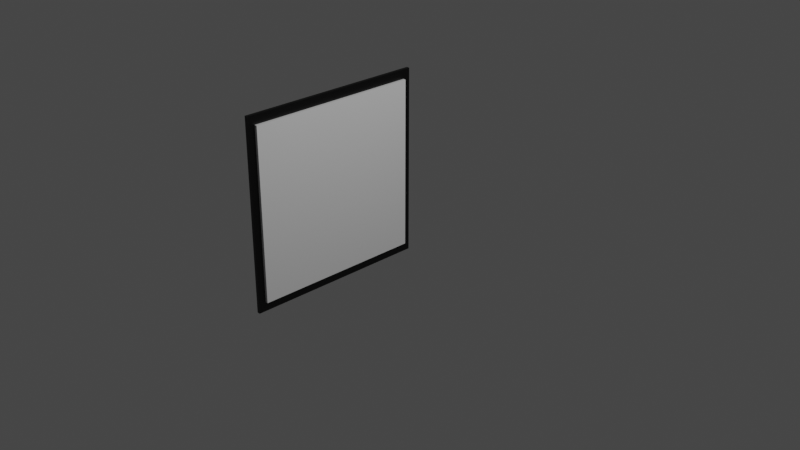 # Source: Frame_sq.blend  (saved by Blender 3.2.14; exported with 4.5.12 LTS)
import bpy
from mathutils import Matrix  # noqa: F401  (used for matrix-valued properties, if any)

bpy.ops.wm.read_factory_settings(use_empty=True)
scene = bpy.context.scene
scene.name = 'Scene'

# ---- collections
col_collection = bpy.data.collections.new('Collection'); scene.collection.children.link(col_collection)

# ---- materials (node trees are filled in below, after node groups)
mat_material = bpy.data.materials.new('Material')
mat_material.alpha_threshold = 0.0
mat_material.use_transparent_shadow = False
mat_material.line_color = (0.0, 0.0, 0.0, 1.0)
mat_material_001 = bpy.data.materials.new('Material.001')
mat_material_001.alpha_threshold = 0.0
mat_material_001.use_transparent_shadow = False
mat_material_001.line_color = (0.0, 0.0, 0.0, 1.0)

# ---- material node trees
mat_material.use_nodes = True; mat_material.node_tree.nodes.clear()
_N = mat_material.node_tree.nodes; _L = mat_material.node_tree.links
n0 = _N.new('ShaderNodeOutputMaterial'); n0.name = 'Material Output'; n0.location = (300, 300)
n1 = _N.new('ShaderNodeBsdfPrincipled'); n1.name = 'Principled BSDF'; n1.location = (10, 300)
n1.distribution = 'GGX'
n1.subsurface_method = 'RANDOM_WALK_SKIN'
n1.inputs[2].default_value = 0.4
n1.inputs[3].default_value = 1.45
n1.inputs[27].default_value = (0.0, 0.0, 0.0, 1.0)
n1.inputs[28].default_value = 1.0
_L.new(n1.outputs[0], n0.inputs[0])
n0.is_active_output = True
mat_material_001.use_nodes = True; mat_material_001.node_tree.nodes.clear()
_N = mat_material_001.node_tree.nodes; _L = mat_material_001.node_tree.links
n0 = _N.new('ShaderNodeOutputMaterial'); n0.name = 'Material Output'; n0.location = (300, 300)
n1 = _N.new('ShaderNodeBsdfPrincipled'); n1.name = 'Principled BSDF'; n1.location = (10, 300)
n1.distribution = 'GGX'
n1.subsurface_method = 'RANDOM_WALK_SKIN'
n1.inputs[0].default_value = (0.0, 0.0, 0.0, 1.0)
n1.inputs[2].default_value = 0.4
n1.inputs[3].default_value = 1.45
n1.inputs[27].default_value = (0.0, 0.0, 0.0, 1.0)
n1.inputs[28].default_value = 1.0
_L.new(n1.outputs[0], n0.inputs[0])
n0.is_active_output = True

# ---- world
world_world = bpy.data.worlds.new('World'); scene.world = world_world
world_world.use_nodes = True; world_world.node_tree.nodes.clear()
_N = world_world.node_tree.nodes; _L = world_world.node_tree.links
n0 = _N.new('ShaderNodeOutputWorld'); n0.name = 'World Output'; n0.location = (300, 300)
n1 = _N.new('ShaderNodeBackground'); n1.name = 'Background'; n1.location = (10, 300)
n1.inputs[0].default_value = (0.05088, 0.05088, 0.05088, 1.0)
_L.new(n1.outputs[0], n0.inputs[0])
n0.is_active_output = True
world_world.color = (0.05088, 0.05088, 0.05088)
world_world.use_sun_shadow = False
world_world.sun_shadow_jitter_overblur = 0.0

# ---- cameras
cam_camera = bpy.data.cameras.new('Camera')
cam_camera.clip_end = 100.0
cam_camera.ortho_scale = 7.314

# ---- lights
light_light = bpy.data.lights.new('Light', 'POINT')
light_light.transmission_factor = 0.0
light_light.energy = 1000.0
light_light.shadow_soft_size = 0.1
light_light.shadow_maximum_resolution = 0.006
light_light.use_absolute_resolution = True

# ---- meshes
me_cube = bpy.data.meshes.new('Cube')
me_cube.from_pydata([(-0.9621, 1.0, 1.0), (-0.9621, 1.0, -1.0), (-0.9637, -1.0, 1.0), (-0.9621, -1.0, -1.0), (-1.0, 1.0, 1.0), (-1.0, 1.0, -1.0), (-1.0, -1.0, 1.0), (-1.0, -1.0, -1.0)], [], [(0, 4, 6, 2), (3, 2, 6, 7), (7, 6, 4, 5), (5, 1, 3, 7), (1, 0, 2, 3), (5, 4, 0, 1)])
_uv = me_cube.uv_layers.new(name='UVMap')
_uv.uv.foreach_set('vector', [0.625, 0.5, 0.875, 0.5, 0.875, 0.75, 0.625, 0.75, 0.375, 0.75, 0.625, 0.75, 0.625, 1.0, 0.375, 1.0, 0.375, 0.0, 0.625, 0.0, 0.625, 0.25, 0.375, 0.25, 0.125, 0.5, 0.375, 0.5, 0.375, 0.75, 0.125, 0.75, 0.375, 0.5, 0.625, 0.5, 0.625, 0.75, 0.375, 0.75, 0.375, 0.25, 0.625, 0.25, 0.625, 0.5, 0.375, 0.5])
me_cube.materials.append(mat_material)
me_cube.use_mirror_vertex_groups = False
me_cube.update()
me_cube_001 = bpy.data.meshes.new('Cube.001')
me_cube_001.from_pydata([(-0.9621, 1.0, 1.0), (-0.9621, 1.0, -1.0), (-0.9637, -1.0, 1.0), (-0.9621, -1.0, -1.0), (-1.0, 1.0, 1.0), (-1.0, 1.0, -1.0), (-1.0, -1.0, 1.0), (-1.0, -1.0, -1.0)], [], [(0, 4, 6, 2), (3, 2, 6, 7), (7, 6, 4, 5), (5, 1, 3, 7), (1, 0, 2, 3), (5, 4, 0, 1)])
_uv = me_cube_001.uv_layers.new(name='UVMap')
_uv.uv.foreach_set('vector', [0.625, 0.5, 0.875, 0.5, 0.875, 0.75, 0.625, 0.75, 0.375, 0.75, 0.625, 0.75, 0.625, 1.0, 0.375, 1.0, 0.375, 0.0, 0.625, 0.0, 0.625, 0.25, 0.375, 0.25, 0.125, 0.5, 0.375, 0.5, 0.375, 0.75, 0.125, 0.75, 0.375, 0.5, 0.625, 0.5, 0.625, 0.75, 0.375, 0.75, 0.375, 0.25, 0.625, 0.25, 0.625, 0.5, 0.375, 0.5])
me_cube_001.materials.append(mat_material_001)
me_cube_001.use_mirror_vertex_groups = False
me_cube_001.update()

# ---- objects
ob_cube = bpy.data.objects.new('Cube', me_cube)
ob_light = bpy.data.objects.new('Light', light_light)
ob_camera = bpy.data.objects.new('Camera', cam_camera)
ob_cube_001 = bpy.data.objects.new('Cube.001', me_cube_001)

# ---- transforms, parenting, visibility, modifiers, constraints
ob_cube.location = (0.0, 0.0, 0.0)
ob_cube.lock_rotations_4d = False
ob_cube.empty_display_type = 'ARROWS'
ob_cube.lineart.crease_threshold = 0.0
ob_light.location = (4.076, 1.005, 5.904)
ob_light.rotation_euler = (0.6503, 0.05522, 1.866)
ob_light.lock_rotations_4d = False
ob_light.empty_display_type = 'ARROWS'
ob_light.color = (0.0, 0.0, 0.0, 0.0)
ob_light.lineart.crease_threshold = 0.0
ob_camera.location = (7.359, -6.926, 4.958)
ob_camera.rotation_euler = (1.109, 0.0, 0.8149)
ob_camera.lock_rotations_4d = False
ob_camera.empty_display_type = 'ARROWS'
ob_camera.color = (0.0, 0.0, 0.0, 0.0)
ob_camera.display_type = 'WIRE'
ob_camera.lineart.crease_threshold = 0.0
ob_cube_001.location = (-0.04231, 0.0, 0.0)
ob_cube_001.scale = (0.9896, 1.086, 1.108)
ob_cube_001.lock_rotations_4d = False
ob_cube_001.empty_display_type = 'ARROWS'
ob_cube_001.lineart.crease_threshold = 0.0

# ---- collection membership
col_collection.objects.link(ob_cube)
col_collection.objects.link(ob_light)
col_collection.objects.link(ob_camera)
col_collection.objects.link(ob_cube_001)

# ---- scene / render settings (as saved in the file)
scene.camera = ob_camera
scene.frame_start = 1; scene.frame_end = 250; scene.frame_set(1)
scene.render.engine = 'BLENDER_EEVEE_NEXT'
scene.cycles.sampling_pattern = 'TABULATED_SOBOL'
scene.cycles.use_light_tree = False
scene.view_settings.view_transform = 'Filmic'
bpy.context.view_layer.update()
